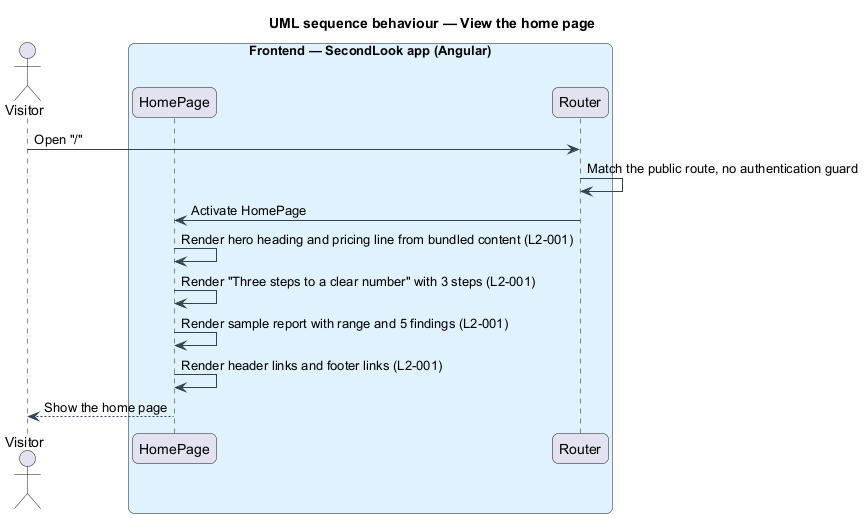

The diagram above was rendered by PlantUML. Its source (embedded in the PNG):
@startuml
title UML sequence behaviour — View the home page
skinparam backgroundColor #FFFFFF
skinparam shadowing false
skinparam roundcorner 12
skinparam defaultFontName Arial
skinparam ArrowColor #344054
skinparam rectangle {
  BorderColor #344054
  FontColor #101828
}
skinparam package {
  BorderColor #667085
  FontColor #101828
  BackgroundColor #F9FAFB
}
actor "Visitor" as actor
box "Frontend — SecondLook app (Angular)" #E0F2FE
  participant "HomePage" as page
  participant "Router" as router
end box
actor -> router : Open "/"
router -> router : Match the public route, no authentication guard
router -> page : Activate HomePage
page -> page : Render hero heading and pricing line from bundled content (L2-001)
page -> page : Render "Three steps to a clear number" with 3 steps (L2-001)
page -> page : Render sample report with range and 5 findings (L2-001)
page -> page : Render header links and footer links (L2-001)
page --> actor : Show the home page
@enduml